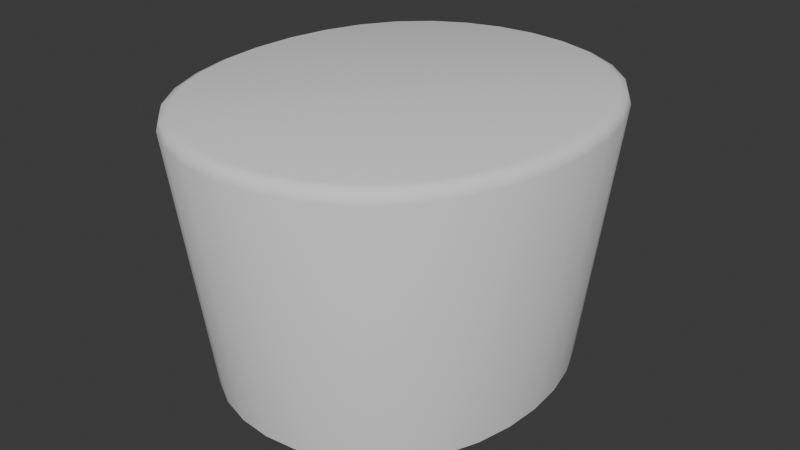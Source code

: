 # Source: Attire_Hat_PriestKlobuk.blend  (saved by Blender 4.3.34; exported with 4.5.12 LTS)
import bpy
from mathutils import Matrix  # noqa: F401  (used for matrix-valued properties, if any)

bpy.ops.wm.read_factory_settings(use_empty=True)
scene = bpy.context.scene
scene.name = 'Scene'

# ---- world
world_world = bpy.data.worlds.new('World'); scene.world = world_world
world_world.use_nodes = True; world_world.node_tree.nodes.clear()
_N = world_world.node_tree.nodes; _L = world_world.node_tree.links
n0 = _N.new('ShaderNodeOutputWorld'); n0.name = 'World Output'; n0.location = (300, 300)
n1 = _N.new('ShaderNodeBackground'); n1.name = 'Background'; n1.location = (10, 300)
n1.inputs[0].default_value = (0.05088, 0.05088, 0.05088, 1.0)
_L.new(n1.outputs[0], n0.inputs[0])
n0.is_active_output = True
world_world.color = (0.05088, 0.05088, 0.05088)
world_world.use_sun_shadow = False
world_world.sun_shadow_jitter_overblur = 0.0

# ---- meshes
me_attire_hat_priestklobuk = bpy.data.meshes.new('Attire_Hat_PriestKlobuk')
me_attire_hat_priestklobuk.from_pydata([(2.384e-07, 0.1014, 0.0), (0.01778, 0.0996, 0.0), (0.03491, 0.09426, 0.0), (0.05067, 0.08531, 0.0), (0.07477, 0.05703, 0.0), (0.08212, 0.03914, 0.0), (0.08646, 0.0199, 0.0), (0.06424, 0.07276, 0.0), (2.384e-07, -0.1014, 0.0), (0.01778, -0.0996, 0.0), (0.03491, -0.09426, 0.0), (0.05067, -0.08531, 0.0), (0.07477, -0.05703, 0.0), (0.08211, -0.03915, 0.0), (0.08649, -0.0199, 0.0), (0.08789, 8.225e-06, 0.0), (0.06424, -0.07276, 0.0), (0.07301, -0.03657, 0.12), (0.03111, -0.08583, 0.12), (0.05692, -0.06692, 0.12), (0.0784, 0.0, 0.12), (0.07301, 0.03657, 0.12), (0.03111, 0.08583, 0.12), (0.05692, 0.06692, 0.12), (2.384e-07, -0.09216, 0.12), (2.384e-07, 0.09216, 0.12), (2.384e-07, 0.09216, 0.0), (2.384e-07, -0.09216, 0.0), (0.05692, 0.06692, 0.0), (0.04501, 0.07794, 0.0), (0.01589, 0.09058, 0.0), (0.03111, 0.08583, 0.0), (0.0663, 0.05291, 0.0), (0.07301, 0.03657, 0.0), (0.07705, 0.01868, 0.0), (0.0784, 0.0, 0.0), (0.04501, -0.07794, 0.0), (0.05692, -0.06692, 0.0), (0.01589, -0.09058, 0.0), (0.03111, -0.08583, 0.0), (0.0663, -0.05291, 0.0), (0.07301, -0.03657, 0.0), (0.07708, -0.01868, 0.0), (0.07175, -0.08274, 0.15), (0.07654, -0.08669, 0.1431), (0.07535, -0.08577, 0.148), (0.09848, 5.156e-06, 0.15), (0.1047, 9.79e-06, 0.1431), (0.1032, 8.464e-06, 0.148), (0.09686, -0.02286, 0.15), (0.103, -0.02371, 0.1431), (0.1015, -0.02353, 0.148), (0.09186, -0.04486, 0.15), (0.09783, -0.04664, 0.1431), (0.09636, -0.04625, 0.148), (0.08353, -0.06513, 0.15), (0.08908, -0.06795, 0.1431), (0.08771, -0.06731, 0.148), (0.05666, -0.09669, 0.15), (0.06037, -0.1016, 0.1431), (0.05945, -0.1005, 0.148), (0.03909, -0.1067, 0.15), (0.04159, -0.1123, 0.1431), (0.04097, -0.111, 0.148), (0.01994, -0.1126, 0.15), (0.02118, -0.1187, 0.1431), (0.02088, -0.1172, 0.148), (2.384e-07, -0.1146, 0.15), (2.384e-07, -0.1208, 0.1431), (2.384e-07, -0.1193, 0.148), (0.07175, 0.08274, 0.15), (0.07654, 0.08669, 0.1431), (0.07535, 0.08577, 0.148), (0.09682, 0.02286, 0.15), (0.103, 0.02371, 0.1431), (0.1015, 0.02353, 0.148), (0.09186, 0.04485, 0.15), (0.09784, 0.04663, 0.1431), (0.09636, 0.04624, 0.148), (0.08353, 0.06513, 0.15), (0.08908, 0.06795, 0.1431), (0.08771, 0.06731, 0.148), (0.05666, 0.09669, 0.15), (0.06037, 0.1016, 0.1431), (0.05945, 0.1005, 0.148), (0.03909, 0.1067, 0.15), (0.04159, 0.1123, 0.1431), (0.04097, 0.111, 0.148), (0.01994, 0.1126, 0.15), (0.02118, 0.1187, 0.1431), (0.02088, 0.1172, 0.148), (2.384e-07, 0.1146, 0.15), (2.384e-07, 0.1208, 0.1431), (2.384e-07, 0.1193, 0.148), (2.384e-07, 1.49e-08, 0.12), (2.98e-07, -6.333e-07, 0.15)], [], [(14, 50, 53, 13), (4, 80, 77, 5), (2, 86, 83, 3), (5, 77, 74, 6), (1, 89, 86, 2), (0, 92, 89, 1), (6, 74, 47, 15), (13, 53, 56, 12), (7, 71, 80, 4), (11, 59, 62, 10), (16, 44, 59, 11), (15, 47, 50, 14), (10, 62, 65, 9), (9, 65, 68, 8), (3, 83, 71, 7), (12, 56, 44, 16), (7, 28, 29, 3), (1, 30, 26, 0), (2, 31, 30, 1), (3, 29, 31, 2), (4, 32, 28, 7), (5, 33, 32, 4), (6, 34, 33, 5), (15, 35, 34, 6), (11, 36, 37, 16), (8, 27, 38, 9), (9, 38, 39, 10), (10, 39, 36, 11), (16, 37, 40, 12), (12, 40, 41, 13), (13, 41, 42, 14), (14, 42, 35, 15), (49, 51, 48, 46), (51, 50, 47, 48), (52, 54, 51, 49), (54, 53, 50, 51), (55, 57, 54, 52), (57, 56, 53, 54), (43, 45, 57, 55), (45, 44, 56, 57), (61, 63, 60, 58), (63, 62, 59, 60), (64, 66, 63, 61), (66, 65, 62, 63), (67, 69, 66, 64), (69, 68, 65, 66), (58, 60, 45, 43), (60, 59, 44, 45), (46, 48, 75, 73), (48, 47, 74, 75), (73, 75, 78, 76), (75, 74, 77, 78), (76, 78, 81, 79), (78, 77, 80, 81), (79, 81, 72, 70), (81, 80, 71, 72), (82, 84, 87, 85), (84, 83, 86, 87), (85, 87, 90, 88), (87, 86, 89, 90), (88, 90, 93, 91), (90, 89, 92, 93), (70, 72, 84, 82), (72, 71, 83, 84), (18, 24, 94), (19, 17, 40), (21, 20, 94), (23, 94, 22), (17, 19, 94), (21, 94, 23), (40, 37, 19), (25, 22, 94), (18, 94, 19), (19, 36, 18), (27, 24, 38), (40, 17, 41), (39, 38, 18), (24, 18, 38), (36, 39, 18), (37, 36, 19), (49, 95, 52), (52, 95, 55), (55, 95, 43), (43, 95, 58), (58, 95, 61), (61, 95, 64), (64, 95, 67), (91, 95, 88), (88, 95, 85), (85, 95, 82), (82, 95, 70), (70, 95, 79), (79, 95, 76), (76, 95, 73), (73, 95, 46), (46, 95, 49), (17, 94, 20), (42, 41, 17), (17, 20, 42), (42, 20, 35), (34, 35, 20), (20, 21, 34), (34, 21, 33), (32, 33, 21), (21, 23, 32), (32, 23, 28), (29, 28, 23), (23, 22, 29), (29, 22, 31), (30, 31, 22), (22, 25, 30), (30, 25, 26)])
me_attire_hat_priestklobuk.polygons.foreach_set('use_smooth', [True] * 112)
_k = set([(0, 1), (1, 2), (2, 3), (3, 7), (4, 5), (4, 7), (5, 6), (6, 15), (8, 9), (9, 10), (10, 11), (11, 16), (12, 13), (12, 16), (13, 14), (14, 15), (17, 19), (17, 20), (18, 19), (18, 24), (20, 21), (21, 23), (22, 23), (22, 25), (26, 30), (27, 38), (28, 29), (28, 32), (29, 31), (30, 31), (32, 33), (33, 34), (34, 35), (35, 42), (36, 37), (36, 39), (37, 40), (38, 39), (40, 41), (41, 42)])
me_attire_hat_priestklobuk.attributes.new('sharp_edge', 'BOOLEAN', 'EDGE').data.foreach_set('value', [ (min(e.vertices), max(e.vertices)) in _k for e in me_attire_hat_priestklobuk.edges])
_uv = me_attire_hat_priestklobuk.uv_layers.new(name='UVMap')
_uv.uv.foreach_set('vector', [0.0, 0.0, 0.0, 0.0, 0.0, 0.0, 0.0, 0.0, 0.0, 0.0, 0.0, 0.0, 0.0, 0.0, 0.0, 0.0, 0.0, 0.0, 0.0, 0.0, 0.0, 0.0, 0.0, 0.0, 0.0, 0.0, 0.0, 0.0, 0.0, 0.0, 0.0, 0.0, 0.0, 0.0, 0.0, 0.0, 0.0, 0.0, 0.0, 0.0, 0.0, 0.0, 0.0, 0.0, 0.0, 0.0, 0.0, 0.0, 0.0, 0.0, 0.0, 0.0, 0.0, 0.0, 0.0, 0.0, 0.0, 0.0, 0.0, 0.0, 0.0, 0.0, 0.0, 0.0, 0.0, 0.0, 0.0, 0.0, 0.0, 0.0, 0.0, 0.0, 0.0, 0.0, 0.0, 0.0, 0.0, 0.0, 0.0, 0.0, 0.0, 0.0, 0.0, 0.0, 0.0, 0.0, 0.0, 0.0, 0.0, 0.0, 0.0, 0.0, 0.0, 0.0, 0.0, 0.0, 0.0, 0.0, 0.0, 0.0, 0.0, 0.0, 0.0, 0.0, 0.0, 0.0, 0.0, 0.0, 0.0, 0.0, 0.0, 0.0, 0.0, 0.0, 0.0, 0.0, 0.0, 0.0, 0.0, 0.0, 0.0, 0.0, 0.0, 0.0, 0.0, 0.0, 0.0, 0.0, 0.0, 0.0, 0.0, 0.0, 0.0, 0.0, 0.0, 0.0, 0.0, 0.0, 0.0, 0.0, 0.0, 0.0, 0.0, 0.0, 0.0, 0.0, 0.0, 0.0, 0.0, 0.0, 0.0, 0.0, 0.0, 0.0, 0.0, 0.0, 0.0, 0.0, 0.0, 0.0, 0.0, 0.0, 0.0, 0.0, 0.0, 0.0, 0.0, 0.0, 0.0, 0.0, 0.0, 0.0, 0.0, 0.0, 0.0, 0.0, 0.0, 0.0, 0.0, 0.0, 0.0, 0.0, 0.0, 0.0, 0.0, 0.0, 0.0, 0.0, 0.0, 0.0, 0.0, 0.0, 0.0, 0.0, 0.0, 0.0, 0.0, 0.0, 0.0, 0.0, 0.0, 0.0, 0.0, 0.0, 0.0, 0.0, 0.0, 0.0, 0.0, 0.0, 0.0, 0.0, 0.0, 0.0, 0.0, 0.0, 0.0, 0.0, 0.0, 0.0, 0.0, 0.0, 0.0, 0.0, 0.0, 0.0, 0.0, 0.0, 0.0, 0.0, 0.0, 0.0, 0.0, 0.0, 0.0, 0.0, 0.0, 0.0, 0.0, 0.0, 0.0, 0.0, 0.0, 0.0, 0.0, 0.0, 0.0, 0.0, 0.0, 0.0, 0.0, 0.0, 0.0, 0.0, 0.0, 0.0, 0.0, 0.0, 0.0, 0.0, 0.0, 0.0, 0.0, 0.0, 0.0, 0.0, 0.0, 0.0, 0.0, 0.0, 0.0, 0.0, 0.0, 0.0, 0.0, 0.0, 0.0, 0.0, 0.0, 0.0, 0.0, 0.0, 0.0, 0.0, 0.0, 0.0, 0.0, 0.0, 0.0, 0.0, 0.0, 0.0, 0.0, 0.0, 0.0, 0.0, 0.0, 0.0, 0.0, 0.0, 0.0, 0.0, 0.0, 0.0, 0.0, 0.0, 0.0, 0.0, 0.0, 0.0, 0.0, 0.0, 0.0, 0.0, 0.0, 0.0, 0.0, 0.0, 0.0, 0.0, 0.0, 0.0, 0.0, 0.0, 0.0, 0.0, 0.0, 0.0, 0.0, 0.0, 0.0, 0.0, 0.0, 0.0, 0.0, 0.0, 0.0, 0.0, 0.0, 0.0, 0.0, 0.0, 0.0, 0.0, 0.0, 0.0, 0.0, 0.0, 0.0, 0.0, 0.0, 0.0, 0.0, 0.0, 0.0, 0.0, 0.0, 0.0, 0.0, 0.0, 0.0, 0.0, 0.0, 0.0, 0.0, 0.0, 0.0, 0.0, 0.0, 0.0, 0.0, 0.0, 0.0, 0.0, 0.0, 0.0, 0.0, 0.0, 0.0, 0.0, 0.0, 0.0, 0.0, 0.0, 0.0, 0.0, 0.0, 0.0, 0.0, 0.0, 0.0, 0.0, 0.0, 0.0, 0.0, 0.0, 0.0, 0.0, 0.0, 0.0, 0.0, 0.0, 0.0, 0.0, 0.0, 0.0, 0.0, 0.0, 0.0, 0.0, 0.0, 0.0, 0.0, 0.0, 0.0, 0.0, 0.0, 0.0, 0.0, 0.0, 0.0, 0.0, 0.0, 0.0, 0.0, 0.0, 0.0, 0.0, 0.0, 0.0, 0.0, 0.0, 0.0, 0.0, 0.0, 0.0, 0.0, 0.0, 0.0, 0.0, 0.0, 0.0, 0.0, 0.0, 0.0, 0.0, 0.0, 0.0, 0.0, 0.0, 0.0, 0.0, 0.0, 0.0, 0.0, 0.0, 0.0, 0.0, 0.0, 0.0, 0.0, 0.0, 0.0, 0.0, 0.0, 0.0, 0.0, 0.0, 0.0, 0.0, 0.0, 0.0, 0.0, 0.0, 0.0, 0.0, 0.0, 0.0, 0.0, 0.0, 0.0, 0.0, 0.0, 0.0, 0.0, 0.0, 0.0, 0.0, 0.0, 0.0, 0.0, 0.0, 0.0, 0.0, 0.0, 0.0, 0.0, 0.0, 0.0, 0.0, 0.0, 0.0, 0.0, 0.0, 0.0, 0.0, 0.0, 0.0, 0.0, 0.0, 0.0, 0.0, 0.0, 0.0, 0.0, 0.0, 0.0, 0.0, 0.0, 0.0, 0.0, 0.0, 0.0, 0.0, 0.0, 0.0, 0.0, 0.0, 0.0, 0.0, 0.0, 0.0, 0.0, 0.0, 0.0, 0.0, 0.0, 0.0, 0.0, 0.0, 0.0, 0.0, 0.0, 0.0, 0.0, 0.0, 0.0, 0.0, 0.0, 0.0, 0.0, 0.0, 0.0, 0.0, 0.0, 0.0, 0.0, 0.0, 0.0, 0.0, 0.0, 0.0, 0.0, 0.0, 0.0, 0.0, 0.0, 0.0, 0.0, 0.0, 0.0, 0.0, 0.0, 0.0, 0.0, 0.0, 0.0, 0.0, 0.0, 0.0, 0.0, 0.0, 0.0, 0.0, 0.0, 0.0, 0.0, 0.0, 0.0, 0.0, 0.0, 0.0, 0.0, 0.0, 0.0, 0.0, 0.0, 0.0, 0.0, 0.0, 0.0, 0.0, 0.0, 0.0, 0.0, 0.0, 0.0, 0.0, 0.0, 0.0, 0.0, 0.0, 0.0, 0.0, 0.0, 0.0, 0.0, 0.0, 0.0, 0.0, 0.0, 0.0, 0.0, 0.0, 0.0, 0.0, 0.0, 0.0, 0.0, 0.0, 0.0, 0.0, 0.0, 0.0, 0.0, 0.0, 0.0, 0.0, 0.0, 0.0, 0.0, 0.0, 0.0, 0.0, 0.0, 0.0, 0.0, 0.0, 0.0, 0.0, 0.0, 0.0, 0.0, 0.0, 0.0, 0.0, 0.0, 0.0, 0.0, 0.0, 0.0, 0.0, 0.0, 0.0, 0.0, 0.0, 0.0, 0.0, 0.0, 0.0, 0.0, 0.0, 0.0, 0.0, 0.0, 0.0, 0.0, 0.0, 0.0, 0.0, 0.0, 0.0, 0.0, 0.0, 0.0, 0.0, 0.0, 0.0, 0.0, 0.0, 0.0, 0.0, 0.0, 0.0, 0.0, 0.0, 0.0, 0.0, 0.0, 0.0, 0.0, 0.0, 0.0, 0.0, 0.0, 0.0, 0.0, 0.0, 0.0, 0.0, 0.0, 0.0, 0.0, 0.0, 0.0, 0.0, 0.0, 0.0, 0.0, 0.0, 0.0, 0.0, 0.0, 0.0, 0.0, 0.0, 0.0, 0.0, 0.0, 0.0, 0.0, 0.0, 0.0, 0.0, 0.0, 0.0, 0.0, 0.0, 0.0, 0.0, 0.0, 0.0, 0.0, 0.0, 0.0, 0.0, 0.0, 0.0, 0.0, 0.0, 0.0, 0.0, 0.0, 0.0, 0.0, 0.0, 0.0, 0.0, 0.0, 0.0, 0.0, 0.0, 0.0, 0.0, 0.0, 0.0, 0.0, 0.0, 0.0, 0.0, 0.0, 0.0, 0.0, 0.0, 0.0, 0.0, 0.0, 0.0, 0.0, 0.0, 0.0, 0.0, 0.0, 0.0, 0.0, 0.0, 0.0, 0.0, 0.0, 0.0, 0.0, 0.0, 0.0, 0.0, 0.0, 0.0, 0.0, 0.0, 0.0, 0.0])
me_attire_hat_priestklobuk.update()

# ---- objects
ob_attire_hat_priestklobuk = bpy.data.objects.new('Attire_Hat_PriestKlobuk', me_attire_hat_priestklobuk)

# ---- transforms, parenting, visibility, modifiers, constraints
ob_attire_hat_priestklobuk.location = (0.0, 0.0, 0.0)
_m = ob_attire_hat_priestklobuk.modifiers.new('Mirror', 'MIRROR')
_m.use_clip = True

# ---- collection membership
scene.collection.objects.link(ob_attire_hat_priestklobuk)

# ---- scene / render settings (as saved in the file)
scene.frame_start = 1; scene.frame_end = 250; scene.frame_set(1)
scene.render.engine = 'BLENDER_EEVEE_NEXT'
scene.eevee.ray_tracing_options.trace_max_roughness = 0.0
bpy.context.view_layer.update()

# ---- added for rendering (the .blend has no active camera and no usable light): camera, sun
cam_auto = bpy.data.cameras.new('AutoCamera')
cam_auto.lens = 50.0
cam_auto.sensor_width = 36.0
cam_auto.clip_end = 1000.0
ob_auto_camera = bpy.data.objects.new('AutoCamera', cam_auto)
scene.collection.objects.link(ob_auto_camera)
ob_auto_camera.location = (0.326741, -0.392089, 0.336393)
ob_auto_camera.rotation_euler = (1.09748, -7.21219e-08, 0.694738)
scene.camera = ob_auto_camera
light_auto_sun = bpy.data.lights.new('AutoSun', 'SUN')
light_auto_sun.energy = 3.0
light_auto_sun.angle = 0.0523599
ob_auto_sun = bpy.data.objects.new('AutoSun', light_auto_sun)
scene.collection.objects.link(ob_auto_sun)
ob_auto_sun.rotation_euler = (0.872665, 0.174533, 0.523599)
bpy.context.view_layer.update()
